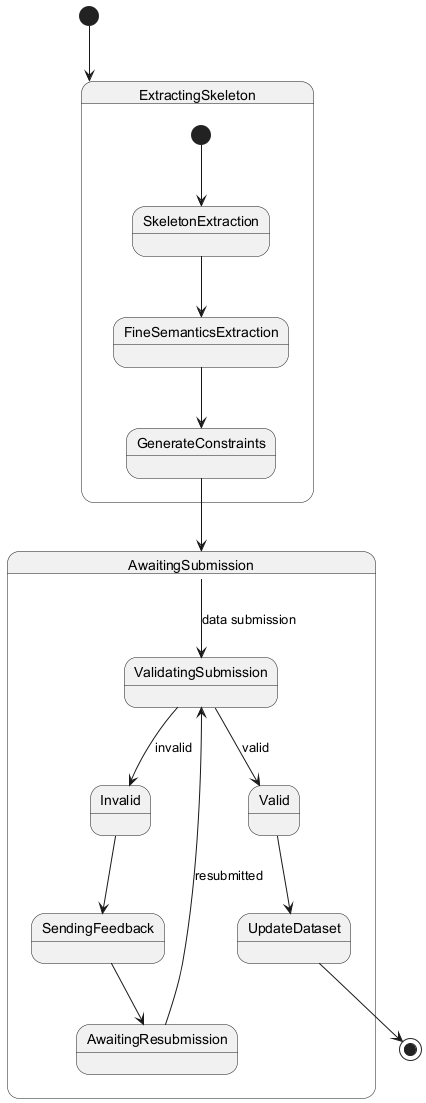

The diagram above was rendered by PlantUML. Its source (embedded in the PNG):
@startuml

[*] --> ExtractingSkeleton

state ExtractingSkeleton {
  [*] --> SkeletonExtraction
  SkeletonExtraction --> FineSemanticsExtraction
  FineSemanticsExtraction --> GenerateConstraints
}

GenerateConstraints --> AwaitingSubmission

state AwaitingSubmission {
  AwaitingSubmission --> ValidatingSubmission : data submission
  ValidatingSubmission --> Valid : valid
  ValidatingSubmission --> Invalid : invalid

  Invalid --> SendingFeedback
  SendingFeedback --> AwaitingResubmission
  AwaitingResubmission --> ValidatingSubmission : resubmitted
  Valid --> UpdateDataset
}

UpdateDataset --> [*]

@enduml